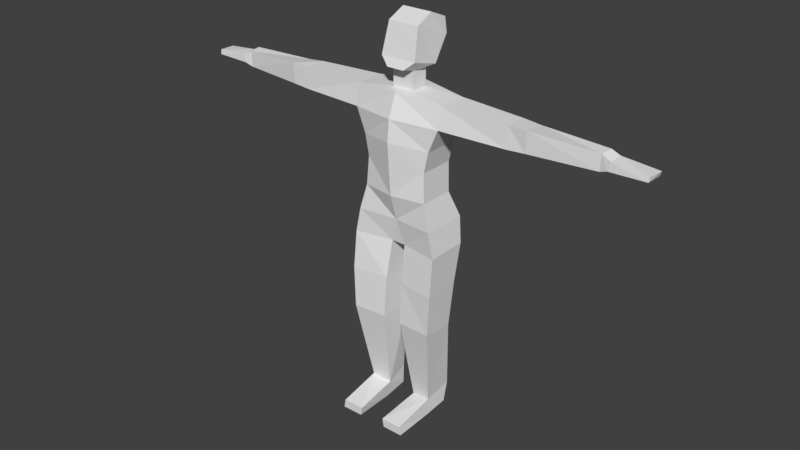 # Source: person.blend  (saved by Blender 4.2.66; exported with 4.5.12 LTS)
import bpy
from mathutils import Matrix  # noqa: F401  (used for matrix-valued properties, if any)

bpy.ops.wm.read_factory_settings(use_empty=True)
scene = bpy.context.scene
scene.name = 'Scene'

# ---- collections
col_collection_1 = bpy.data.collections.new('Collection 1'); scene.collection.children.link(col_collection_1)

# ---- materials (node trees are filled in below, after node groups)
mat_material = bpy.data.materials.new('Material')
mat_material.alpha_threshold = 0.0
mat_material.use_transparent_shadow = False
mat_material.roughness = 0.5
mat_material.line_color = (0.0, 0.0, 0.0, 1.0)

# ---- material node trees

# ---- world
world_world = bpy.data.worlds.new('World'); scene.world = world_world
world_world.color = (0.05088, 0.05088, 0.05088)
world_world.use_sun_shadow = False
world_world.sun_shadow_jitter_overblur = 0.0
world_world.cycles.sampling_method = 'MANUAL'

# ---- meshes
me_cube = bpy.data.meshes.new('Cube')
me_cube.from_pydata([(0.4718, 0.2388, -0.5738), (0.4791, -0.2128, -0.5752), (0.4896, 0.1849, 0.9475), (0.4896, -0.1231, 0.9475), (0.3526, 0.1851, -0.03903), (0.3514, -0.1895, -0.03865), (0.0944, 0.2839, -0.5731), (0.07713, -0.1375, -0.5781), (0.1766, 0.1551, -2.455), (0.3847, 0.1341, -2.426), (0.3795, -0.1349, -2.456), (0.1714, -0.1289, -2.486), (0.1165, -0.06878, 0.9865), (0.1165, 0.1127, 0.9865), (0.1193, -0.06878, 1.181), (0.1193, 0.1127, 1.176), (0.3664, -0.1061, -2.288), (0.3774, 0.196, -2.224), (0.1584, -0.08521, -2.317), (0.1888, 0.1771, -2.256), (0.1657, -0.06743, 1.602), (0.158, 0.334, 1.602), (0.09197, -0.1842, 1.205), (0.191, 0.16, 1.205), (0.191, 0.3176, 1.456), (0.4823, 0.2222, 0.7263), (0.4822, -0.1683, 0.7261), (2.052, 0.1062, 0.7291), (2.079, 0.1024, 0.902), (2.052, -0.02633, 0.7303), (2.061, -0.01987, 0.8925), (1.189, 0.1371, 0.9338), (1.186, 0.1777, 0.6975), (1.183, -0.1093, 0.716), (1.189, -0.09369, 0.9311), (1.379, 0.1472, 0.9101), (1.38, -0.1014, 0.9391), (1.373, 0.1839, 0.7265), (1.369, -0.09618, 0.7237), (2.508, 0.152, 0.7638), (2.526, 0.1423, 0.8147), (2.508, -0.04036, 0.7714), (2.512, -0.03179, 0.8207), (2.157, -0.03411, 0.85), (2.163, 0.1111, 0.8604), (2.127, 0.1159, 0.7618), (2.134, -0.04093, 0.7616), (0.4568, 0.08855, -1.446), (0.4631, -0.2617, -1.409), (0.1011, -0.2384, -1.412), (0.09477, 0.1095, -1.449), (0.4623, 0.1604, -0.9696), (0.4825, -0.2545, -0.9731), (0.09061, -0.2101, -0.9711), (0.09061, 0.2201, -0.9711), (0.4238, 0.2807, -0.3123), (0.4229, -0.213, -0.3111), (0.3345, 0.2005, 0.2665), (0.3337, -0.1757, 0.2664), (0.3821, 0.2114, 0.4846), (0.3813, -0.172, 0.4841), (0.162, 0.1248, 1.69), (0.191, -0.1423, 1.287), (0.1549, -0.5599, -2.474), (0.1391, -0.5601, -2.382), (0.363, -0.5638, -2.38), (0.379, -0.5636, -2.472), (-0.4718, 0.2388, -0.5738), (-0.4791, -0.2128, -0.5752), (-0.4896, 0.1849, 0.9475), (-0.4896, -0.1231, 0.9475), (0.0002665, 0.2645, 0.9821), (0.0001969, -0.1815, 0.9838), (-0.3526, 0.1851, -0.03903), (-0.3514, -0.1895, -0.03865), (1.554e-08, -0.2554, -0.03328), (4.69e-09, 0.1847, -0.03283), (-0.0944, 0.2839, -0.5731), (-0.07713, -0.1375, -0.5781), (-0.1766, 0.1551, -2.455), (-0.3847, 0.1341, -2.426), (-0.3795, -0.1349, -2.456), (-0.1714, -0.1289, -2.486), (-0.1144, -0.06878, 0.9854), (-0.1137, 0.1127, 0.9851), (-0.1189, -0.06878, 1.181), (-0.1182, 0.1127, 1.176), (-0.3664, -0.1061, -2.288), (-0.3774, 0.196, -2.224), (-0.1584, -0.08521, -2.317), (-0.1888, 0.1771, -2.256), (-0.1657, -0.06743, 1.602), (-0.158, 0.334, 1.602), (-0.09197, -0.1842, 1.205), (-0.191, 0.16, 1.205), (-0.191, 0.3176, 1.456), (-0.4824, 0.2222, 0.7264), (-0.4821, -0.1683, 0.7259), (-5.886e-05, -0.2737, 0.7469), (-7.438e-05, 0.3168, 0.7456), (-2.052, 0.1062, 0.7291), (-2.079, 0.1024, 0.902), (-2.052, -0.0267, 0.7303), (-2.061, -0.01987, 0.8925), (-1.189, 0.1371, 0.9338), (-1.186, 0.1777, 0.6975), (-1.183, -0.1093, 0.716), (-1.189, -0.09369, 0.9311), (-1.379, 0.1472, 0.9101), (-1.38, -0.1014, 0.9391), (-1.373, 0.1839, 0.7265), (-1.369, -0.09618, 0.7237), (-2.508, 0.152, 0.7638), (-2.526, 0.1423, 0.8147), (-2.508, -0.04036, 0.7714), (-2.512, -0.03179, 0.8207), (-2.158, -0.03458, 0.8496), (-2.163, 0.1111, 0.8604), (-2.126, 0.1158, 0.7619), (-2.134, -0.04051, 0.7619), (-0.4568, 0.08855, -1.446), (-0.4631, -0.2617, -1.409), (-0.1011, -0.2384, -1.412), (-0.09477, 0.1095, -1.449), (-0.4623, 0.1604, -0.9696), (-0.4825, -0.2545, -0.9731), (-0.09061, -0.2101, -0.9711), (-0.09061, 0.2201, -0.9711), (1.458e-09, -0.1704, -0.314), (2.92e-09, 0.2596, -0.3037), (-0.4238, 0.2807, -0.3123), (-0.4229, -0.213, -0.3111), (-2.486e-05, -0.2761, 0.2434), (-0.3345, 0.2005, 0.2665), (-0.3337, -0.1757, 0.2664), (-0.3822, 0.2114, 0.4846), (-0.3813, -0.172, 0.4841), (-4.973e-05, -0.2967, 0.5201), (-0.162, 0.1248, 1.69), (-0.191, -0.1423, 1.287), (-0.1549, -0.5599, -2.474), (-0.1391, -0.5601, -2.382), (-0.363, -0.5638, -2.38), (-0.379, -0.5636, -2.472), (4.69e-09, 0.2055, 0.4871), (4.69e-09, 0.1951, 0.2271)], [], [(130, 77, 67), (19, 9, 8), (16, 47, 48), (63, 65, 66), (24, 92, 21), (3, 13, 12), (5, 128, 56), (45, 29, 27), (44, 42, 40), (72, 26, 3), (32, 38, 33), (25, 33, 26), (33, 3, 26), (9, 16, 10), (4, 58, 5), (128, 74, 131), (26, 59, 25), (18, 50, 19), (43, 41, 42), (89, 123, 122), (137, 58, 60), (11, 64, 18), (8, 18, 19), (1, 53, 52), (83, 14, 85), (7, 54, 53), (77, 129, 6), (85, 22, 93), (62, 22, 14), (28, 43, 44), (40, 41, 39), (100, 111, 102), (87, 80, 81), (80, 82, 81), (38, 27, 29), (11, 9, 10), (64, 16, 65), (108, 100, 101), (31, 37, 32), (46, 30, 29), (129, 73, 76), (136, 98, 97), (139, 22, 62), (92, 61, 21), (23, 86, 94), (84, 15, 13), (86, 83, 85), (24, 94, 95), (83, 72, 12), (111, 105, 106), (104, 109, 107), (104, 110, 108), (97, 135, 136), (126, 68, 125), (121, 126, 125), (134, 137, 136), (140, 142, 143), (140, 81, 143), (56, 7, 1), (48, 53, 49), (69, 105, 104), (78, 7, 128), (127, 67, 77), (103, 108, 101), (75, 134, 74), (84, 70, 83), (109, 102, 111), (116, 101, 117), (122, 87, 89), (141, 82, 140), (60, 98, 137), (29, 36, 38), (56, 0, 55), (63, 10, 66), (61, 24, 21), (13, 71, 84), (23, 20, 62), (70, 106, 97), (34, 38, 36), (36, 31, 34), (3, 31, 2), (60, 57, 59), (123, 88, 120), (51, 1, 52), (17, 50, 47), (10, 65, 66), (51, 50, 54), (62, 91, 139), (54, 0, 51), (2, 32, 25), (15, 12, 13), (89, 79, 82), (45, 41, 46), (2, 99, 71), (90, 80, 88), (95, 138, 92), (91, 94, 139), (96, 106, 105), (107, 111, 106), (112, 117, 118), (119, 103, 116), (124, 123, 120), (68, 124, 125), (123, 126, 122), (75, 58, 132), (20, 138, 91), (101, 118, 117), (127, 78, 126), (81, 142, 87), (136, 133, 134), (131, 73, 130), (97, 72, 70), (102, 118, 100), (49, 16, 48), (104, 70, 69), (87, 120, 88), (78, 6, 7), (120, 125, 124), (134, 73, 74), (52, 47, 51), (94, 86, 85), (141, 87, 142), (99, 69, 71), (59, 99, 25), (55, 6, 129), (131, 78, 128), (135, 99, 144), (131, 67, 68), (53, 50, 49), (56, 4, 5), (4, 129, 76), (145, 73, 133), (4, 145, 57), (144, 133, 135), (57, 144, 59), (30, 35, 36), (35, 27, 37), (39, 44, 40), (28, 45, 27), (117, 115, 116), (114, 113, 112), (114, 118, 119), (114, 116, 115), (130, 129, 77), (19, 17, 9), (16, 17, 47), (63, 64, 65), (24, 95, 92), (3, 2, 13), (5, 75, 128), (45, 46, 29), (44, 43, 42), (72, 98, 26), (32, 37, 38), (25, 32, 33), (33, 34, 3), (9, 17, 16), (4, 57, 58), (128, 75, 74), (26, 60, 59), (18, 49, 50), (43, 46, 41), (89, 90, 123), (137, 132, 58), (11, 63, 64), (8, 11, 18), (1, 7, 53), (83, 12, 14), (7, 6, 54), (85, 14, 22), (15, 23, 14), (23, 62, 14), (28, 30, 43), (40, 42, 41), (100, 110, 111), (87, 88, 80), (80, 79, 82), (38, 37, 27), (11, 8, 9), (64, 18, 16), (108, 110, 100), (31, 35, 37), (46, 43, 30), (129, 130, 73), (136, 137, 98), (139, 93, 22), (92, 138, 61), (23, 15, 86), (84, 86, 15), (86, 84, 83), (24, 23, 94), (70, 72, 83), (72, 3, 12), (111, 110, 105), (104, 108, 109), (104, 105, 110), (97, 96, 135), (126, 78, 68), (121, 122, 126), (134, 132, 137), (140, 141, 142), (140, 82, 81), (56, 128, 7), (48, 52, 53), (69, 96, 105), (127, 124, 67), (103, 109, 108), (75, 132, 134), (84, 69, 70), (109, 103, 102), (116, 103, 101), (122, 121, 87), (141, 89, 82), (60, 26, 98), (29, 30, 36), (56, 1, 0), (63, 11, 10), (61, 20, 24), (2, 71, 13), (71, 69, 84), (23, 24, 20), (70, 107, 106), (34, 33, 38), (36, 35, 31), (3, 34, 31), (60, 58, 57), (123, 90, 88), (51, 0, 1), (17, 19, 50), (10, 16, 65), (51, 47, 50), (62, 20, 91), (54, 6, 0), (2, 31, 32), (15, 14, 12), (89, 90, 79), (45, 39, 41), (2, 25, 99), (90, 79, 80), (95, 91, 138), (91, 95, 94), (96, 97, 106), (107, 109, 111), (112, 113, 117), (119, 102, 103), (124, 127, 123), (68, 67, 124), (123, 127, 126), (75, 5, 58), (20, 61, 138), (101, 100, 118), (127, 77, 78), (81, 143, 142), (136, 135, 133), (131, 74, 73), (97, 98, 72), (102, 119, 118), (49, 18, 16), (104, 107, 70), (87, 121, 120), (78, 77, 6), (120, 121, 125), (134, 133, 73), (52, 48, 47), (85, 93, 139), (139, 94, 85), (141, 89, 87), (99, 96, 69), (59, 144, 99), (55, 0, 6), (131, 68, 78), (135, 96, 99), (131, 130, 67), (53, 54, 50), (56, 55, 4), (4, 55, 129), (145, 76, 73), (4, 76, 145), (144, 145, 133), (57, 145, 144), (30, 28, 35), (35, 28, 27), (39, 45, 44), (28, 44, 45), (117, 113, 115), (114, 115, 113), (114, 112, 118), (114, 119, 116)])
_uv = me_cube.uv_layers.new(name='UVMap')
_uv.uv.foreach_set('vector', [0.2644, 0.2595, 0.2329, 0.2993, 0.2328, 0.2537, 0.02949, 0.3335, 0.009048, 0.3572, 0.005476, 0.3321, 0.8763, 0.3719, 0.8658, 0.2679, 0.9084, 0.2688, 0.4129, 0.7112, 0.4019, 0.686, 0.4129, 0.6841, 0.3019, 0.6446, 0.2597, 0.6269, 0.2979, 0.6269, 0.9905, 0.3677, 0.9597, 0.324, 0.9816, 0.323, 0.5552, 0.3515, 0.5884, 0.309, 0.5882, 0.3601, 0.6108, 0.6696, 0.6281, 0.6786, 0.6121, 0.6786, 0.9723, 0.5711, 0.9917, 0.6124, 0.9708, 0.6152, 0.4317, 0.309, 0.4628, 0.3673, 0.4359, 0.3682, 0.6036, 0.7834, 0.6366, 0.7611, 0.6382, 0.7837, 0.5981, 0.8683, 0.6382, 0.7837, 0.6453, 0.8683, 0.4638, 0.4519, 0.4359, 0.3682, 0.4628, 0.3673, 0.8454, 0.3847, 0.8763, 0.3719, 0.8772, 0.3925, 0.8757, 0.09797, 0.9236, 0.0669, 0.9206, 0.1036, 0.5884, 0.309, 0.5552, 0.2665, 0.5882, 0.2579, 0.9298, 0.01146, 0.8805, 0.03477, 0.883, 0.005476, 0.4885, 0.8367, 0.5053, 0.7305, 0.5197, 0.8274, 0.4474, 0.5697, 0.4569, 0.612, 0.451, 0.6126, 0.5618, 0.8367, 0.5449, 0.7305, 0.5872, 0.7287, 0.4881, 0.309, 0.5184, 0.3493, 0.492, 0.3551, 0.4845, 0.8574, 0.4317, 0.8481, 0.4885, 0.8367, 0.5185, 0.8515, 0.4885, 0.8367, 0.5197, 0.8274, 0.6201, 0.3669, 0.6679, 0.32, 0.6683, 0.3673, 0.06594, 0.7215, 0.08953, 0.6932, 0.08953, 0.722, 0.4689, 0.6273, 0.515, 0.672, 0.4631, 0.6753, 0.2329, 0.2993, 0.2654, 0.3107, 0.2329, 0.3221, 0.3916, 0.6645, 0.4054, 0.639, 0.4054, 0.6612, 0.4, 0.6269, 0.4054, 0.639, 0.3916, 0.6357, 0.9728, 0.5609, 0.9898, 0.5696, 0.9723, 0.5711, 0.2938, 0.7076, 0.2999, 0.6858, 0.2999, 0.7091, 0.6701, 0.8131, 0.6946, 0.7307, 0.6861, 0.8132, 0.8945, 0.7783, 0.9254, 0.7911, 0.8937, 0.7989, 0.3129, 0.6883, 0.338, 0.7208, 0.3129, 0.7209, 0.6366, 0.7611, 0.6121, 0.6786, 0.6281, 0.6786, 0.1275, 0.6613, 0.1528, 0.6289, 0.1527, 0.6615, 0.7144, 0.6812, 0.7396, 0.6249, 0.7414, 0.6805, 0.4121, 0.1441, 0.3902, 0.06279, 0.4111, 0.05955, 0.415, 0.4544, 0.3899, 0.4766, 0.3864, 0.454, 0.4581, 0.5669, 0.4422, 0.558, 0.4619, 0.557, 0.2654, 0.3107, 0.2974, 0.2681, 0.2982, 0.3107, 0.492, 0.2629, 0.4606, 0.309, 0.4628, 0.2508, 0.2448, 0.6652, 0.2106, 0.6752, 0.1986, 0.6652, 0.352, 0.6269, 0.3134, 0.652, 0.3138, 0.6269, 0.3639, 0.627, 0.3697, 0.6644, 0.3639, 0.6732, 0.02853, 0.7214, 0.005476, 0.6932, 0.02839, 0.6936, 0.7363, 0.6927, 0.7144, 0.7157, 0.7144, 0.6921, 0.3019, 0.6446, 0.2558, 0.6748, 0.2557, 0.6446, 0.9802, 0.2951, 0.9945, 0.3083, 0.9816, 0.323, 0.6946, 0.7307, 0.6617, 0.7085, 0.6963, 0.7082, 0.9491, 0.1667, 0.9767, 0.1422, 0.9769, 0.1653, 0.415, 0.1671, 0.3899, 0.1449, 0.4121, 0.1441, 0.8411, 0.4179, 0.8903, 0.4411, 0.8444, 0.447, 0.6679, 0.2981, 0.6201, 0.2511, 0.6683, 0.2507, 0.721, 0.253, 0.6679, 0.2981, 0.6683, 0.2507, 0.5183, 0.2687, 0.4881, 0.309, 0.492, 0.2629, 0.2435, 0.7133, 0.2324, 0.688, 0.2435, 0.6862, 0.2557, 0.7379, 0.282, 0.6861, 0.2828, 0.7379, 0.5882, 0.3601, 0.6202, 0.3183, 0.6201, 0.3669, 0.721, 0.365, 0.6679, 0.32, 0.7213, 0.3212, 0.4166, 0.2515, 0.3864, 0.1675, 0.415, 0.1671, 0.6202, 0.2997, 0.6202, 0.3183, 0.5884, 0.309, 0.1848, 0.2998, 0.2328, 0.2537, 0.2329, 0.2993, 0.9629, 0.06057, 0.9468, 0.1438, 0.948, 0.05915, 0.5548, 0.309, 0.5183, 0.2687, 0.5552, 0.2665, 0.9583, 0.2963, 0.9846, 0.2495, 0.9802, 0.2951, 0.4369, 0.1423, 0.4618, 0.06108, 0.4629, 0.1436, 0.9642, 0.04886, 0.948, 0.05915, 0.9466, 0.04907, 0.7213, 0.2968, 0.8266, 0.2647, 0.8301, 0.2899, 0.1644, 0.7173, 0.1855, 0.668, 0.1753, 0.7191, 0.492, 0.3551, 0.4606, 0.309, 0.4881, 0.309, 0.4619, 0.557, 0.4369, 0.4757, 0.4629, 0.4744, 0.9193, 0.1365, 0.8611, 0.1611, 0.8601, 0.1292, 0.1264, 0.7134, 0.1527, 0.6615, 0.1535, 0.7134, 0.09579, 0.6269, 0.06594, 0.6481, 0.06861, 0.6305, 0.9597, 0.324, 0.9407, 0.3109, 0.9583, 0.2963, 0.07642, 0.6823, 0.1154, 0.6432, 0.1142, 0.6823, 0.4359, 0.2498, 0.4638, 0.1661, 0.4628, 0.2508, 0.4378, 0.4527, 0.4629, 0.4744, 0.4369, 0.4757, 0.9932, 0.4753, 0.9633, 0.4537, 0.9911, 0.4523, 0.9905, 0.3677, 0.9633, 0.4537, 0.9533, 0.3695, 0.9265, 0.04068, 0.8785, 0.06115, 0.8805, 0.03477, 0.127, 0.2993, 0.03346, 0.2651, 0.1274, 0.2555, 0.8645, 0.2097, 0.9153, 0.1681, 0.9142, 0.2164, 0.03346, 0.3563, 0.127, 0.3222, 0.1274, 0.3659, 0.8772, 0.3925, 0.9298, 0.39, 0.9284, 0.4009, 0.185, 0.3666, 0.127, 0.3222, 0.1848, 0.3217, 0.1986, 0.6652, 0.2417, 0.6269, 0.2448, 0.6652, 0.1848, 0.3217, 0.2328, 0.3677, 0.185, 0.3666, 0.4166, 0.3699, 0.3864, 0.454, 0.3899, 0.369, 0.1264, 0.7249, 0.1483, 0.7478, 0.1264, 0.7478, 0.1664, 0.6594, 0.1877, 0.6336, 0.1855, 0.668, 0.6108, 0.6696, 0.6297, 0.6235, 0.6298, 0.6687, 0.4166, 0.3699, 0.3922, 0.3107, 0.4208, 0.3107, 0.02949, 0.2879, 0.009048, 0.2642, 0.03346, 0.2651, 0.05498, 0.6481, 0.02513, 0.6269, 0.0523, 0.6305, 0.005476, 0.6432, 0.04451, 0.6823, 0.006676, 0.6823, 0.6562, 0.6235, 0.6963, 0.7082, 0.6617, 0.7085, 0.4378, 0.1653, 0.4629, 0.1436, 0.4638, 0.1661, 0.3944, 0.007685, 0.4061, 0.04936, 0.3942, 0.05381, 0.4581, 0.05116, 0.4422, 0.05999, 0.4475, 0.04831, 0.185, 0.2549, 0.127, 0.2993, 0.1274, 0.2555, 0.8556, 0.5745, 0.9064, 0.6161, 0.8567, 0.6228, 0.5449, 0.7305, 0.5871, 0.6753, 0.5872, 0.7287, 0.5548, 0.309, 0.5184, 0.3493, 0.5214, 0.309, 0.3129, 0.6754, 0.3526, 0.652, 0.3529, 0.6754, 0.4111, 0.05955, 0.3942, 0.05381, 0.4061, 0.04936, 0.5353, 0.672, 0.5814, 0.6273, 0.5871, 0.6753, 0.8937, 0.7989, 0.8411, 0.7963, 0.8945, 0.7783, 0.8444, 0.447, 0.8923, 0.4675, 0.8472, 0.4732, 0.8516, 0.5429, 0.8951, 0.5043, 0.9108, 0.5355, 0.4628, 0.2508, 0.4317, 0.309, 0.4359, 0.2498, 0.6861, 0.8132, 0.6688, 0.8221, 0.6701, 0.8131, 0.7213, 0.3212, 0.8266, 0.3533, 0.721, 0.365, 0.9491, 0.1667, 0.9846, 0.2495, 0.9475, 0.2514, 0.8945, 0.7783, 0.905, 0.6743, 0.9298, 0.766, 0.2007, 0.7371, 0.2214, 0.6862, 0.2194, 0.7371, 0.905, 0.6743, 0.8567, 0.6228, 0.9064, 0.6161, 0.8472, 0.4732, 0.8951, 0.5043, 0.8502, 0.51, 0.9142, 0.2164, 0.8658, 0.2679, 0.8645, 0.2097, 0.3639, 0.6732, 0.3697, 0.6644, 0.3916, 0.6645, 0.3639, 0.7417, 0.3891, 0.6855, 0.3909, 0.741, 0.3922, 0.3107, 0.4166, 0.2515, 0.4208, 0.3107, 0.3607, 0.3569, 0.3922, 0.3107, 0.3899, 0.369, 0.2644, 0.3619, 0.2329, 0.3221, 0.2654, 0.3107, 0.5882, 0.2579, 0.6202, 0.2997, 0.5884, 0.309, 0.3607, 0.2645, 0.3922, 0.3107, 0.361, 0.3107, 0.8516, 0.5429, 0.9097, 0.5674, 0.8556, 0.5745, 0.4631, 0.6753, 0.5053, 0.7305, 0.4631, 0.7287, 0.9193, 0.1365, 0.8757, 0.09797, 0.9206, 0.1036, 0.2974, 0.3533, 0.2654, 0.3107, 0.2982, 0.3107, 0.3296, 0.3107, 0.2974, 0.2681, 0.3343, 0.2703, 0.2974, 0.3533, 0.3296, 0.3107, 0.3343, 0.3511, 0.361, 0.3107, 0.3343, 0.2703, 0.3607, 0.2645, 0.3343, 0.3511, 0.361, 0.3107, 0.3607, 0.3569, 0.9875, 0.558, 0.9632, 0.4767, 0.9932, 0.4753, 0.4121, 0.4773, 0.3902, 0.5586, 0.3899, 0.4766, 0.3944, 0.6137, 0.4061, 0.5721, 0.4006, 0.6159, 0.4111, 0.5619, 0.3942, 0.5677, 0.3902, 0.5586, 0.9466, 0.04907, 0.9618, 0.006126, 0.9642, 0.04886, 0.1005, 0.6932, 0.1066, 0.7151, 0.1005, 0.7165, 0.6875, 0.8682, 0.6688, 0.8221, 0.6876, 0.823, 0.4569, 0.006003, 0.4475, 0.04831, 0.451, 0.005476, 0.2644, 0.2595, 0.2654, 0.3107, 0.2329, 0.2993, 0.02949, 0.3335, 0.03346, 0.3563, 0.009048, 0.3572, 0.8763, 0.3719, 0.8411, 0.3596, 0.8658, 0.2679, 0.4129, 0.7112, 0.4019, 0.713, 0.4019, 0.686, 0.3019, 0.6446, 0.2557, 0.6446, 0.2597, 0.6269, 0.9905, 0.3677, 0.9533, 0.3695, 0.9597, 0.324, 0.5552, 0.3515, 0.5548, 0.309, 0.5884, 0.309, 0.6108, 0.6696, 0.6298, 0.6687, 0.6281, 0.6786, 0.9723, 0.5711, 0.9898, 0.5696, 0.9917, 0.6124, 0.4317, 0.309, 0.4606, 0.309, 0.4628, 0.3673, 0.6036, 0.7834, 0.6028, 0.7607, 0.6366, 0.7611, 0.5981, 0.8683, 0.6036, 0.7834, 0.6382, 0.7837, 0.4638, 0.4519, 0.4378, 0.4527, 0.4359, 0.3682, 0.8454, 0.3847, 0.8411, 0.3596, 0.8763, 0.3719, 0.8757, 0.09797, 0.8785, 0.06115, 0.9236, 0.0669, 0.5884, 0.309, 0.5548, 0.309, 0.5552, 0.2665, 0.9298, 0.01146, 0.9265, 0.04068, 0.8805, 0.03477, 0.4885, 0.8367, 0.4631, 0.7287, 0.5053, 0.7305, 0.4474, 0.5697, 0.4581, 0.5669, 0.4569, 0.612, 0.5618, 0.8367, 0.5306, 0.8274, 0.5449, 0.7305, 0.4881, 0.309, 0.5214, 0.309, 0.5184, 0.3493, 0.4845, 0.8574, 0.4324, 0.8592, 0.4317, 0.8481, 0.5185, 0.8515, 0.4845, 0.8574, 0.4885, 0.8367, 0.6201, 0.3669, 0.6202, 0.3183, 0.6679, 0.32, 0.06594, 0.7215, 0.06605, 0.6936, 0.08953, 0.6932, 0.4689, 0.6273, 0.5197, 0.6235, 0.515, 0.672, 0.3916, 0.6645, 0.3916, 0.6357, 0.4054, 0.639, 0.3697, 0.6357, 0.3639, 0.627, 0.3916, 0.6357, 0.3639, 0.627, 0.4, 0.6269, 0.3916, 0.6357, 0.9728, 0.5609, 0.9875, 0.558, 0.9898, 0.5696, 0.2938, 0.7076, 0.2939, 0.6866, 0.2999, 0.6858, 0.6701, 0.8131, 0.6608, 0.7311, 0.6946, 0.7307, 0.8945, 0.7783, 0.9298, 0.766, 0.9254, 0.7911, 0.3129, 0.6883, 0.338, 0.6864, 0.338, 0.7208, 0.6366, 0.7611, 0.6028, 0.7607, 0.6121, 0.6786, 0.1275, 0.6613, 0.1276, 0.6269, 0.1528, 0.6289, 0.7144, 0.6812, 0.7144, 0.6235, 0.7396, 0.6249, 0.4121, 0.1441, 0.3899, 0.1449, 0.3902, 0.06279, 0.415, 0.4544, 0.4121, 0.4773, 0.3899, 0.4766, 0.4581, 0.5669, 0.4474, 0.5697, 0.4422, 0.558, 0.2654, 0.3107, 0.2644, 0.2595, 0.2974, 0.2681, 0.492, 0.2629, 0.4881, 0.309, 0.4606, 0.309, 0.2448, 0.6652, 0.2328, 0.6752, 0.2106, 0.6752, 0.352, 0.6269, 0.3526, 0.652, 0.3134, 0.652, 0.3639, 0.627, 0.3697, 0.6357, 0.3697, 0.6644, 0.02853, 0.7214, 0.005476, 0.7219, 0.005476, 0.6932, 0.7363, 0.6927, 0.7363, 0.7158, 0.7144, 0.7157, 0.3019, 0.6446, 0.3019, 0.6748, 0.2558, 0.6748, 0.9846, 0.2495, 0.9945, 0.3083, 0.9802, 0.2951, 0.9945, 0.3083, 0.9905, 0.3677, 0.9816, 0.323, 0.6946, 0.7307, 0.6608, 0.7311, 0.6617, 0.7085, 0.9491, 0.1667, 0.9468, 0.1438, 0.9767, 0.1422, 0.415, 0.1671, 0.3864, 0.1675, 0.3899, 0.1449, 0.8411, 0.4179, 0.8879, 0.4119, 0.8903, 0.4411, 0.6679, 0.2981, 0.6202, 0.2997, 0.6201, 0.2511, 0.721, 0.253, 0.7213, 0.2968, 0.6679, 0.2981, 0.5183, 0.2687, 0.5214, 0.309, 0.4881, 0.309, 0.2435, 0.7133, 0.2324, 0.7151, 0.2324, 0.688, 0.2557, 0.7379, 0.2569, 0.6858, 0.282, 0.6861, 0.5882, 0.3601, 0.5884, 0.309, 0.6202, 0.3183, 0.721, 0.365, 0.6683, 0.3673, 0.6679, 0.32, 0.4166, 0.2515, 0.3899, 0.2524, 0.3864, 0.1675, 0.1848, 0.2998, 0.185, 0.2549, 0.2328, 0.2537, 0.9629, 0.06057, 0.9767, 0.1422, 0.9468, 0.1438, 0.5548, 0.309, 0.5214, 0.309, 0.5183, 0.2687, 0.9583, 0.2963, 0.9475, 0.2514, 0.9846, 0.2495, 0.4369, 0.1423, 0.4422, 0.05999, 0.4618, 0.06108, 0.9642, 0.04886, 0.9629, 0.06057, 0.948, 0.05915, 0.7213, 0.2968, 0.721, 0.253, 0.8266, 0.2647, 0.1644, 0.7173, 0.1664, 0.6594, 0.1855, 0.668, 0.492, 0.3551, 0.4628, 0.3673, 0.4606, 0.309, 0.4619, 0.557, 0.4422, 0.558, 0.4369, 0.4757, 0.9193, 0.1365, 0.9153, 0.1681, 0.8611, 0.1611, 0.1264, 0.7134, 0.1275, 0.6613, 0.1527, 0.6615, 0.09579, 0.6269, 0.1154, 0.6432, 0.06594, 0.6481, 0.9533, 0.3695, 0.9407, 0.3109, 0.9597, 0.324, 0.9407, 0.3109, 0.9475, 0.2514, 0.9583, 0.2963, 0.07642, 0.6823, 0.06594, 0.6481, 0.1154, 0.6432, 0.4359, 0.2498, 0.4378, 0.1653, 0.4638, 0.1661, 0.4378, 0.4527, 0.4638, 0.4519, 0.4629, 0.4744, 0.9932, 0.4753, 0.9632, 0.4767, 0.9633, 0.4537, 0.9905, 0.3677, 0.9911, 0.4523, 0.9633, 0.4537, 0.9265, 0.04068, 0.9236, 0.0669, 0.8785, 0.06115, 0.127, 0.2993, 0.02949, 0.2879, 0.03346, 0.2651, 0.8645, 0.2097, 0.8611, 0.1611, 0.9153, 0.1681, 0.03346, 0.3563, 0.02949, 0.3335, 0.127, 0.3222, 0.8772, 0.3925, 0.8763, 0.3719, 0.9298, 0.39, 0.185, 0.3666, 0.1274, 0.3659, 0.127, 0.3222, 0.1986, 0.6652, 0.2017, 0.6269, 0.2417, 0.6269, 0.1848, 0.3217, 0.2329, 0.3221, 0.2328, 0.3677, 0.4166, 0.3699, 0.415, 0.4544, 0.3864, 0.454, 0.1264, 0.7249, 0.1483, 0.7243, 0.1483, 0.7478, 0.1664, 0.6594, 0.1644, 0.6269, 0.1877, 0.6336, 0.6108, 0.6696, 0.6065, 0.6235, 0.6297, 0.6235, 0.4166, 0.3699, 0.3899, 0.369, 0.3922, 0.3107, 0.02949, 0.2879, 0.005476, 0.2894, 0.009048, 0.2642, 0.05498, 0.6481, 0.005476, 0.6432, 0.02513, 0.6269, 0.005476, 0.6432, 0.05498, 0.6481, 0.04451, 0.6823, 0.6562, 0.6235, 0.7034, 0.6235, 0.6963, 0.7082, 0.4378, 0.1653, 0.4369, 0.1423, 0.4629, 0.1436, 0.3944, 0.007685, 0.4006, 0.005476, 0.4061, 0.04936, 0.4581, 0.05116, 0.4618, 0.06108, 0.4422, 0.05999, 0.185, 0.2549, 0.1848, 0.2998, 0.127, 0.2993, 0.8556, 0.5745, 0.9097, 0.5674, 0.9064, 0.6161, 0.5449, 0.7305, 0.5353, 0.672, 0.5871, 0.6753, 0.5548, 0.309, 0.5552, 0.3515, 0.5184, 0.3493, 0.3129, 0.6754, 0.3134, 0.652, 0.3526, 0.652, 0.4111, 0.05955, 0.3902, 0.06279, 0.3942, 0.05381, 0.5353, 0.672, 0.5306, 0.6235, 0.5814, 0.6273, 0.8937, 0.7989, 0.8425, 0.8073, 0.8411, 0.7963, 0.8444, 0.447, 0.8903, 0.4411, 0.8923, 0.4675, 0.8516, 0.5429, 0.8502, 0.51, 0.8951, 0.5043, 0.4628, 0.2508, 0.4606, 0.309, 0.4317, 0.309, 0.6861, 0.8132, 0.6876, 0.823, 0.6688, 0.8221, 0.7213, 0.3212, 0.8301, 0.3282, 0.8266, 0.3533, 0.9491, 0.1667, 0.9769, 0.1653, 0.9846, 0.2495, 0.8945, 0.7783, 0.8625, 0.6752, 0.905, 0.6743, 0.2007, 0.7371, 0.1986, 0.6862, 0.2214, 0.6862, 0.905, 0.6743, 0.8625, 0.6752, 0.8567, 0.6228, 0.8472, 0.4732, 0.8923, 0.4675, 0.8951, 0.5043, 0.9142, 0.2164, 0.9084, 0.2688, 0.8658, 0.2679, 0.3916, 0.6645, 0.4054, 0.6612, 0.4, 0.6731, 0.4, 0.6731, 0.3639, 0.6732, 0.3916, 0.6645, 0.3639, 0.7417, 0.3639, 0.6841, 0.3891, 0.6855, 0.3922, 0.3107, 0.3899, 0.2524, 0.4166, 0.2515, 0.3607, 0.3569, 0.361, 0.3107, 0.3922, 0.3107, 0.2644, 0.3619, 0.2328, 0.3677, 0.2329, 0.3221, 0.5882, 0.2579, 0.6201, 0.2511, 0.6202, 0.2997, 0.3607, 0.2645, 0.3899, 0.2524, 0.3922, 0.3107, 0.8516, 0.5429, 0.9108, 0.5355, 0.9097, 0.5674, 0.4631, 0.6753, 0.515, 0.672, 0.5053, 0.7305, 0.9193, 0.1365, 0.8601, 0.1292, 0.8757, 0.09797, 0.2974, 0.3533, 0.2644, 0.3619, 0.2654, 0.3107, 0.3296, 0.3107, 0.2982, 0.3107, 0.2974, 0.2681, 0.2974, 0.3533, 0.2982, 0.3107, 0.3296, 0.3107, 0.361, 0.3107, 0.3296, 0.3107, 0.3343, 0.2703, 0.3343, 0.3511, 0.3296, 0.3107, 0.361, 0.3107, 0.9875, 0.558, 0.9728, 0.5609, 0.9632, 0.4767, 0.4121, 0.4773, 0.4111, 0.5619, 0.3902, 0.5586, 0.3944, 0.6137, 0.3942, 0.5677, 0.4061, 0.5721, 0.4111, 0.5619, 0.4061, 0.5721, 0.3942, 0.5677, 0.9466, 0.04907, 0.9407, 0.005476, 0.9618, 0.006126, 0.1005, 0.6932, 0.1065, 0.694, 0.1066, 0.7151, 0.6875, 0.8682, 0.6643, 0.8682, 0.6688, 0.8221, 0.4569, 0.006003, 0.4581, 0.05116, 0.4475, 0.04831])
me_cube.materials.append(mat_material)
me_cube.use_remesh_preserve_volume = False
me_cube.use_remesh_preserve_attributes = False
me_cube.use_mirror_vertex_groups = False
me_cube.update()
arm_armature = bpy.data.armatures.new('Armature')  # bones are not reproduced

# ---- objects
ob_armature = bpy.data.objects.new('Armature', arm_armature)
ob_cube = bpy.data.objects.new('Cube', me_cube)

# ---- transforms, parenting, visibility, modifiers, constraints
ob_armature.location = (0.0, 0.0, 1.063)
ob_armature.show_in_front = True
ob_armature.lineart.crease_threshold = 0.0
ob_cube.parent = ob_armature
ob_cube.matrix_parent_inverse = Matrix(((1.0, 0.0, 0.0, -0.0), (0.0, 1.0, 0.0, -0.0), (0.0, 0.0, 1.0, -1.063), (0.0, 0.0, 0.0, 1.0)))
ob_cube.location = (0.0, 0.0, 1.196)
ob_cube.scale = (0.4809, 0.4809, 0.4809)
ob_cube.lock_rotations_4d = False
ob_cube.lock_scale = (True, False, False)
ob_cube.empty_display_type = 'ARROWS'
ob_cube.hide_select = True
ob_cube.lineart.crease_threshold = 0.0
_vg = ob_cube.vertex_groups.new(name='Hips')
for _i, _w in zip([5, 6, 7, 55, 56, 74, 75, 76, 77, 78, 128, 129, 130, 131, 132, 144, 145], [0.02646, 0.1314, 0.1449, 0.01203, 0.06588, 0.02646, 0.08692, 0.01103, 0.1314, 0.1449, 0.7726, 0.4484, 0.01203, 0.06588, 0.04346, 0.01103, 0.01103]): _vg.add([_i], _w, 'REPLACE')
_vg = ob_cube.vertex_groups.new(name='LowerSpine')
for _i, _w in zip([0, 4, 5, 26, 55, 56, 57, 58, 59, 60, 67, 73, 74, 75, 76, 97, 98, 99, 128, 129, 130, 131, 132, 133, 134, 135, 136, 137, 144, 145], [0.002335, 0.7274, 0.7203, 0.001801, 0.1367, 0.1269, 0.7303, 0.7341, 0.2379, 0.2376, 0.002335, 0.7274, 0.7203, 0.8222, 0.8844, 0.004017, 0.03411, 0.03863, 0.0751, 0.1346, 0.1367, 0.1269, 0.5064, 0.7303, 0.734, 0.2378, 0.2375, 0.1906, 0.8844, 0.8844]): _vg.add([_i], _w, 'REPLACE')
_vg = ob_cube.vertex_groups.new(name='Chest')
for _i, _w in zip([4, 5, 12, 13, 15, 25, 26, 57, 58, 59, 60, 71, 72, 73, 74, 83, 84, 96, 97, 98, 99, 132, 133, 134, 135, 136, 137], [0.001716, 0.005524, 0.1831, 0.4153, 0.03519, 0.05807, 0.0609, 0.1398, 0.1389, 0.4469, 0.4632, 0.4962, 0.672, 0.001636, 0.005501, 0.1323, 0.06811, 0.05667, 0.06346, 0.6956, 0.6135, 0.3386, 0.1395, 0.1388, 0.4458, 0.4632, 0.6772]): _vg.add([_i], _w, 'REPLACE')
_vg = ob_cube.vertex_groups.new(name='Shoulder.L')
for _i, _w in zip([2, 3, 12, 13, 25, 26, 57, 58, 59, 60, 71, 72, 98, 99, 132, 137], [0.9015, 0.9065, 0.1521, 0.1467, 0.8426, 0.8444, 0.07366, 0.06909, 0.2759, 0.2619, 0.1007, 0.07062, 0.1099, 0.1383, 0.02816, 0.05631]): _vg.add([_i], _w, 'REPLACE')
_vg = ob_cube.vertex_groups.new(name='UpperArm.L')
for _i, _w in zip([2, 3, 25, 26, 31, 32, 33, 34, 35, 36, 37, 38], [0.06761, 0.06558, 0.06791, 0.06118, 0.9346, 0.9115, 0.9421, 0.9375, 0.1186, 0.129, 0.1593, 0.1403]): _vg.add([_i], _w, 'REPLACE')
_vg = ob_cube.vertex_groups.new(name='LowerArm.L')
for _i, _w in zip([27, 28, 29, 30, 31, 32, 33, 34, 35, 36, 37, 38, 43, 45, 46], [0.4508, 0.2676, 0.4518, 0.6841, 0.06248, 0.0846, 0.05487, 0.05999, 0.8804, 0.8703, 0.8396, 0.8591, 0.04204, 0.02964, 0.03113]): _vg.add([_i], _w, 'REPLACE')
_vg = ob_cube.vertex_groups.new(name='Hand.L')
for _i, _w in zip([27, 28, 29, 30, 43, 44, 45, 46], [0.5433, 0.7175, 0.5172, 0.2655, 0.2446, 0.9201, 0.861, 0.1129]): _vg.add([_i], _w, 'REPLACE')
_vg = ob_cube.vertex_groups.new(name='ThumbP.L')
for _i, _w in zip([29, 30, 43, 45, 46], [0.00755, 0.0414, 0.6747, 0.02202, 0.7914]): _vg.add([_i], _w, 'REPLACE')
_vg = ob_cube.vertex_groups.new(name='ThumbI.L')
for _i, _w in zip([46], [0.02839]): _vg.add([_i], _w, 'REPLACE')
_vg = ob_cube.vertex_groups.new(name='ThumbD.L')
_vg = ob_cube.vertex_groups.new(name='IndexP.L')
for _i, _w in zip([41, 42, 43, 45], [0.03689, 0.08233, 0.03945, 0.07467]): _vg.add([_i], _w, 'REPLACE')
_vg = ob_cube.vertex_groups.new(name='IndexI.L')
_vg = ob_cube.vertex_groups.new(name='IndexD.L')
for _i, _w in zip([41, 42], [0.9075, 0.9218]): _vg.add([_i], _w, 'REPLACE')
_vg = ob_cube.vertex_groups.new(name='MiddleP.L')
_vg = ob_cube.vertex_groups.new(name='MiddleI.L')
_vg = ob_cube.vertex_groups.new(name='MiddleD.L')
for _i, _w in zip([40, 41, 42], [0.03296, 0.05731, 0.006951]): _vg.add([_i], _w, 'REPLACE')
_vg = ob_cube.vertex_groups.new(name='RingP.L')
_vg = ob_cube.vertex_groups.new(name='RingI.L')
_vg = ob_cube.vertex_groups.new(name='RingD.L')
_vg = ob_cube.vertex_groups.new(name='PinkyP.L')
_vg = ob_cube.vertex_groups.new(name='PinkyI.L')
_vg = ob_cube.vertex_groups.new(name='PinkyD.L')
for _i, _w in zip([39, 40], [0.9634, 0.9516]): _vg.add([_i], _w, 'REPLACE')
_vg = ob_cube.vertex_groups.new(name='Neck')
for _i, _w in zip([12, 13, 14, 15, 71, 72, 83, 84, 85, 86, 98, 99], [0.5393, 0.3024, 0.04291, 0.03819, 0.2343, 0.1248, 0.4876, 0.5003, 0.03248, 0.05729, 0.001972, 0.04323]): _vg.add([_i], _w, 'REPLACE')
_vg = ob_cube.vertex_groups.new(name='Head')
for _i, _w in zip([12, 13, 14, 15, 20, 21, 22, 23, 24, 61, 62, 71, 83, 84, 85, 86, 91, 92, 93, 94, 95, 138, 139], [0.04006, 0.09815, 0.2715, 0.8415, 0.9143, 0.9872, 0.07288, 0.9017, 0.9815, 0.9734, 0.3306, 0.02453, 0.03249, 0.1053, 0.2711, 0.8418, 0.9143, 0.9872, 0.0728, 0.9018, 0.9815, 0.9734, 0.3306]): _vg.add([_i], _w, 'REPLACE')
_vg = ob_cube.vertex_groups.new(name='Jaw')
for _i, _w in zip([12, 14, 15, 20, 22, 23, 61, 62, 72, 83, 85, 86, 91, 93, 94, 138, 139], [0.06412, 0.644, 0.05126, 0.08336, 0.9079, 0.05071, 0.0003123, 0.6552, 0.01359, 0.06349, 0.6439, 0.05096, 0.08335, 0.9079, 0.05059, 0.0003084, 0.6552]): _vg.add([_i], _w, 'REPLACE')
_vg = ob_cube.vertex_groups.new(name='Shoulder.R')
for _i, _w in zip([69, 70, 71, 72, 83, 84, 85, 86, 96, 97, 98, 99, 132, 133, 134, 135, 136, 137], [0.9054, 0.9116, 0.1161, 0.08185, 0.2643, 0.2969, 0.008382, 0.02434, 0.844, 0.8378, 0.1132, 0.1426, 0.02865, 0.07396, 0.06931, 0.2769, 0.2623, 0.05729]): _vg.add([_i], _w, 'REPLACE')
_vg = ob_cube.vertex_groups.new(name='UpperArm.R')
for _i, _w in zip([69, 70, 96, 97, 104, 105, 106, 107, 108, 109, 110, 111], [0.06756, 0.06496, 0.06764, 0.06479, 0.9407, 0.9229, 0.9522, 0.9488, 0.1664, 0.196, 0.2212, 0.2112]): _vg.add([_i], _w, 'REPLACE')
_vg = ob_cube.vertex_groups.new(name='LowerArm.R')
for _i, _w in zip([100, 101, 102, 103, 104, 105, 106, 107, 108, 109, 110, 111, 116, 118, 119], [0.4531, 0.265, 0.4444, 0.6859, 0.05645, 0.07344, 0.03993, 0.04759, 0.8325, 0.8033, 0.7777, 0.788, 0.01172, 0.02188, 0.05664]): _vg.add([_i], _w, 'REPLACE')
_vg = ob_cube.vertex_groups.new(name='Hand.R')
for _i, _w in zip([100, 101, 102, 103, 116, 117, 118, 119], [0.5508, 0.721, 0.5193, 0.2636, 0.2477, 0.9137, 0.8824, 0.1206]): _vg.add([_i], _w, 'REPLACE')
_vg = ob_cube.vertex_groups.new(name='ThumbP.R')
for _i, _w in zip([102, 103, 116, 118, 119], [0.01672, 0.04137, 0.6859, 0.02718, 0.7666]): _vg.add([_i], _w, 'REPLACE')
_vg = ob_cube.vertex_groups.new(name='ThumbI.R')
for _i, _w in zip([119], [0.02884]): _vg.add([_i], _w, 'REPLACE')
_vg = ob_cube.vertex_groups.new(name='ThumbD.R')
_vg = ob_cube.vertex_groups.new(name='IndexP.R')
for _i, _w in zip([114, 115, 116, 118], [0.0008258, 0.08133, 0.03551, 0.03379]): _vg.add([_i], _w, 'REPLACE')
_vg = ob_cube.vertex_groups.new(name='IndexI.R')
_vg = ob_cube.vertex_groups.new(name='IndexD.R')
for _i, _w in zip([114, 115], [0.9473, 0.9263]): _vg.add([_i], _w, 'REPLACE')
_vg = ob_cube.vertex_groups.new(name='MiddleP.R')
_vg = ob_cube.vertex_groups.new(name='MiddleI.R')
_vg = ob_cube.vertex_groups.new(name='MiddleD.R')
for _i, _w in zip([112, 113, 114], [0.01857, 0.04372, 0.004083]): _vg.add([_i], _w, 'REPLACE')
_vg = ob_cube.vertex_groups.new(name='RingP.R')
_vg = ob_cube.vertex_groups.new(name='RingI.R')
_vg = ob_cube.vertex_groups.new(name='RingD.R')
_vg = ob_cube.vertex_groups.new(name='PinkyP.R')
_vg = ob_cube.vertex_groups.new(name='PinkyI.R')
_vg = ob_cube.vertex_groups.new(name='PinkyD.R')
for _i, _w in zip([112, 113], [0.9492, 0.9446]): _vg.add([_i], _w, 'REPLACE')
_vg = ob_cube.vertex_groups.new(name='UpperLeg.L')
for _i, _w in zip([0, 1, 4, 5, 6, 7, 47, 48, 49, 50, 51, 52, 53, 54, 55, 56, 57, 58, 75, 76, 77, 78, 128, 129, 132, 144, 145], [0.9424, 0.959, 0.2081, 0.1936, 0.7545, 0.7727, 0.06761, 0.4305, 0.4329, 0.07091, 0.9339, 0.962, 0.9611, 0.9224, 0.8088, 0.7946, 0.02926, 0.02598, 0.01085, 0.01685, 0.087, 0.07277, 0.07446, 0.2059, 0.005425, 0.01685, 0.01685]): _vg.add([_i], _w, 'REPLACE')
_vg = ob_cube.vertex_groups.new(name='LowerLeg.L')
for _i, _w in zip([8, 9, 17, 19, 47, 48, 49, 50, 51, 52, 53, 54], [0.1125, 0.3264, 0.675, 0.4486, 0.9303, 0.5687, 0.5662, 0.9265, 0.06019, 0.01858, 0.004665, 0.05651]): _vg.add([_i], _w, 'REPLACE')
_vg = ob_cube.vertex_groups.new(name='Foot.L')
for _i, _w in zip([8, 9, 10, 11, 16, 17, 18, 19, 65, 66], [0.8843, 0.6709, 0.9319, 0.9478, 0.9678, 0.3244, 0.9835, 0.5511, 0.0006897, 0.01113]): _vg.add([_i], _w, 'REPLACE')
_vg = ob_cube.vertex_groups.new(name='Toes.L')
for _i, _w in zip([10, 11, 63, 64, 65, 66], [0.05907, 0.04669, 0.9883, 0.9846, 0.9744, 0.9691]): _vg.add([_i], _w, 'REPLACE')
_vg = ob_cube.vertex_groups.new(name='UpperLeg.R')
for _i, _w in zip([6, 7, 67, 68, 73, 74, 75, 76, 77, 78, 120, 121, 122, 123, 124, 125, 126, 127, 128, 129, 130, 131, 132, 133, 134, 144, 145], [0.087, 0.07277, 0.9424, 0.959, 0.2081, 0.1936, 0.01085, 0.01685, 0.7545, 0.7727, 0.06761, 0.4305, 0.4329, 0.07091, 0.9339, 0.962, 0.9611, 0.9224, 0.07446, 0.2059, 0.8088, 0.7946, 0.005425, 0.02926, 0.02598, 0.01685, 0.01685]): _vg.add([_i], _w, 'REPLACE')
_vg = ob_cube.vertex_groups.new(name='LowerLeg.R')
for _i, _w in zip([79, 80, 88, 90, 120, 121, 122, 123, 124, 125, 126, 127], [0.1125, 0.3264, 0.675, 0.4486, 0.9303, 0.5687, 0.5662, 0.9265, 0.06019, 0.01858, 0.004665, 0.05651]): _vg.add([_i], _w, 'REPLACE')
_vg = ob_cube.vertex_groups.new(name='Foot.R')
for _i, _w in zip([79, 80, 81, 82, 87, 88, 89, 90, 142, 143], [0.8843, 0.6709, 0.9323, 0.9479, 0.9678, 0.3244, 0.9835, 0.5511, 0.0007129, 0.01114]): _vg.add([_i], _w, 'REPLACE')
_vg = ob_cube.vertex_groups.new(name='Toes.R')
for _i, _w in zip([81, 82, 140, 141, 142, 143], [0.05862, 0.04659, 0.9883, 0.9846, 0.9744, 0.9691]): _vg.add([_i], _w, 'REPLACE')
_m = ob_cube.modifiers.new('Armature', 'ARMATURE')
_m.object = ob_armature

# ---- collection membership
col_collection_1.objects.link(ob_armature)
col_collection_1.objects.link(ob_cube)

# ---- scene / render settings (as saved in the file)
scene.frame_start = 1; scene.frame_end = 30; scene.frame_set(1)
scene.render.engine = 'BLENDER_EEVEE_NEXT'
scene.render.resolution_percentage = 50
scene.render.fps = 30
scene.render.dither_intensity = 0.0
scene.cycles.use_denoising = False
scene.cycles.samples = 128
scene.cycles.sampling_pattern = 'TABULATED_SOBOL'
scene.cycles.use_adaptive_sampling = False
scene.cycles.use_light_tree = False
scene.cycles.blur_glossy = 0.0
scene.cycles.sample_clamp_indirect = 0.0
scene.view_settings.view_transform = 'Standard'
bpy.context.view_layer.update()

# ---- added for rendering (the .blend has no active camera and no usable light): camera, sun
cam_auto = bpy.data.cameras.new('AutoCamera')
cam_auto.lens = 50.0
cam_auto.sensor_width = 36.0
cam_auto.clip_end = 1000.0
ob_auto_camera = bpy.data.objects.new('AutoCamera', cam_auto)
scene.collection.objects.link(ob_auto_camera)
ob_auto_camera.location = (2.9434, -3.58733, 3.3594)
ob_auto_camera.rotation_euler = (1.09748, -7.21219e-08, 0.694738)
scene.camera = ob_auto_camera
light_auto_sun = bpy.data.lights.new('AutoSun', 'SUN')
light_auto_sun.energy = 3.0
light_auto_sun.angle = 0.0523599
ob_auto_sun = bpy.data.objects.new('AutoSun', light_auto_sun)
scene.collection.objects.link(ob_auto_sun)
ob_auto_sun.rotation_euler = (0.872665, 0.174533, 0.523599)
bpy.context.view_layer.update()

